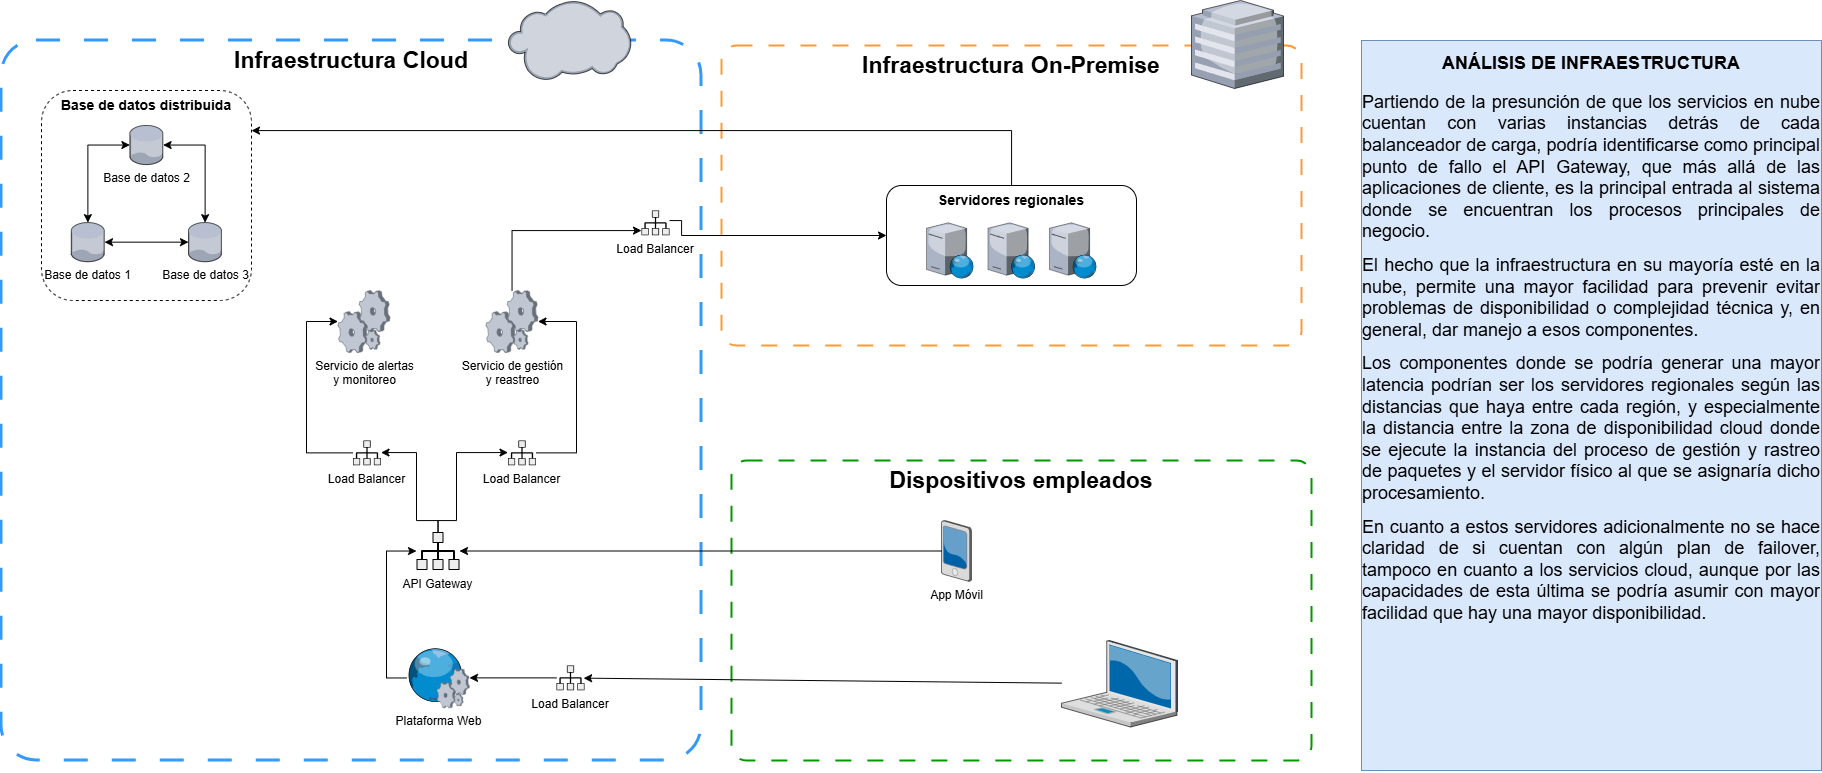

The diagram above was exported from draw.io. Its source (the exported page's mxGraphModel, read from the mxfile embedded in the PNG):
<mxGraphModel dx="1603" dy="1911" grid="1" gridSize="10" guides="1" tooltips="1" connect="1" arrows="1" fold="1" page="1" pageScale="1" pageWidth="850" pageHeight="1100" background="#FFFFFF" math="0" shadow="0">
  <root>
    <mxCell id="0" />
    <mxCell id="1" parent="0" />
    <mxCell id="fJNUHcl0tWlTEwFgDaYS-10" parent="1" style="rounded=1;whiteSpace=wrap;html=1;fillColor=none;dashed=1;dashPattern=8 8;arcSize=5;verticalAlign=top;strokeColor=#009900;perimeterSpacing=4;strokeWidth=2;" value="&lt;span style=&quot;font-size: 23px;&quot;&gt;&lt;b&gt;Dispositivos empleados&lt;/b&gt;&lt;/span&gt;" vertex="1">
      <mxGeometry height="300" width="580" x="760" y="370" as="geometry" />
    </mxCell>
    <mxCell id="fJNUHcl0tWlTEwFgDaYS-7" connectable="0" parent="1" style="group" value="" vertex="1">
      <mxGeometry height="760" width="700" x="30" y="-90" as="geometry" />
    </mxCell>
    <mxCell id="GS8gWEkpmqph7CAPJ9dc-51" parent="fJNUHcl0tWlTEwFgDaYS-7" style="rounded=1;whiteSpace=wrap;html=1;fillColor=none;dashed=1;dashPattern=8 8;arcSize=5;verticalAlign=top;strokeColor=#3399FF;perimeterSpacing=4;strokeWidth=3;" value="&lt;b&gt;&lt;font style=&quot;font-size: 23px;&quot;&gt;Infraestructura Cloud&lt;/font&gt;&lt;/b&gt;" vertex="1">
      <mxGeometry height="720" width="700" y="40" as="geometry" />
    </mxCell>
    <mxCell id="GS8gWEkpmqph7CAPJ9dc-2" parent="fJNUHcl0tWlTEwFgDaYS-7" style="verticalLabelPosition=bottom;sketch=0;aspect=fixed;html=1;verticalAlign=top;strokeColor=none;align=center;outlineConnect=0;shape=mxgraph.citrix.cloud;" value="" vertex="1">
      <mxGeometry height="80.27" width="123" x="506.5" as="geometry" />
    </mxCell>
    <mxCell id="GS8gWEkpmqph7CAPJ9dc-48" parent="fJNUHcl0tWlTEwFgDaYS-7" style="shape=mxgraph.networks2.icon;aspect=fixed;fillColor=#EDEDED;strokeColor=#000000;gradientColor=#5B6163;network2IconShadow=1;network2bgFillColor=none;labelPosition=center;verticalLabelPosition=bottom;align=center;verticalAlign=top;network2Icon=mxgraph.networks2.load_balancer;network2IconW=0.86;network2IconH=0.76;" value="Load Balancer" vertex="1">
      <mxGeometry height="24.75" width="28" x="640" y="210" as="geometry" />
    </mxCell>
    <mxCell id="fJNUHcl0tWlTEwFgDaYS-6" connectable="0" parent="1" style="group" value="" vertex="1">
      <mxGeometry height="345" width="580" x="750" y="-90" as="geometry" />
    </mxCell>
    <mxCell id="fJNUHcl0tWlTEwFgDaYS-3" parent="fJNUHcl0tWlTEwFgDaYS-6" style="rounded=1;whiteSpace=wrap;html=1;fillColor=none;dashed=1;dashPattern=8 8;arcSize=5;verticalAlign=top;strokeColor=#FF9933;perimeterSpacing=4;strokeWidth=2;" value="&lt;b&gt;&lt;font style=&quot;font-size: 23px;&quot;&gt;Infraestructura On-&lt;/font&gt;&lt;/b&gt;&lt;b style=&quot;background-color: transparent; color: light-dark(rgb(0, 0, 0), rgb(255, 255, 255));&quot;&gt;&lt;font style=&quot;font-size: 23px;&quot;&gt;Premise&lt;/font&gt;&lt;/b&gt;" vertex="1">
      <mxGeometry height="300" width="580" y="45" as="geometry" />
    </mxCell>
    <mxCell id="fJNUHcl0tWlTEwFgDaYS-4" parent="fJNUHcl0tWlTEwFgDaYS-6" style="verticalLabelPosition=bottom;sketch=0;aspect=fixed;html=1;verticalAlign=top;strokeColor=none;align=center;outlineConnect=0;shape=mxgraph.citrix.hq_enterprise;" value="" vertex="1">
      <mxGeometry height="88" width="92" x="470" as="geometry" />
    </mxCell>
    <mxCell id="fJNUHcl0tWlTEwFgDaYS-2" connectable="0" parent="fJNUHcl0tWlTEwFgDaYS-6" style="group" value="" vertex="1">
      <mxGeometry height="115" width="250" x="165" y="185" as="geometry" />
    </mxCell>
    <mxCell id="GS8gWEkpmqph7CAPJ9dc-26" connectable="0" parent="fJNUHcl0tWlTEwFgDaYS-2" style="group" value="" vertex="1">
      <mxGeometry height="85" width="210.00000000000003" x="40" y="30" as="geometry" />
    </mxCell>
    <mxCell id="GS8gWEkpmqph7CAPJ9dc-23" parent="GS8gWEkpmqph7CAPJ9dc-26" style="verticalLabelPosition=bottom;sketch=0;aspect=fixed;html=1;verticalAlign=top;strokeColor=none;align=center;outlineConnect=0;shape=mxgraph.citrix.web_server;" value="" vertex="1">
      <mxGeometry height="55.33453887884267" width="47.03435804701627" y="7.332730560578664" as="geometry" />
    </mxCell>
    <mxCell id="GS8gWEkpmqph7CAPJ9dc-24" parent="GS8gWEkpmqph7CAPJ9dc-26" style="verticalLabelPosition=bottom;sketch=0;aspect=fixed;html=1;verticalAlign=top;strokeColor=none;align=center;outlineConnect=0;shape=mxgraph.citrix.web_server;" value="" vertex="1">
      <mxGeometry height="55.33453887884267" width="47.03435804701627" x="122.96564195298372" y="7.332730560578664" as="geometry" />
    </mxCell>
    <mxCell id="GS8gWEkpmqph7CAPJ9dc-25" parent="GS8gWEkpmqph7CAPJ9dc-26" style="verticalLabelPosition=bottom;sketch=0;aspect=fixed;html=1;verticalAlign=top;strokeColor=none;align=center;outlineConnect=0;shape=mxgraph.citrix.web_server;" value="" vertex="1">
      <mxGeometry height="55.33453887884267" width="47.03435804701627" x="61.48282097649186" y="7.332730560578664" as="geometry" />
    </mxCell>
    <mxCell id="GS8gWEkpmqph7CAPJ9dc-27" parent="fJNUHcl0tWlTEwFgDaYS-2" style="rounded=1;whiteSpace=wrap;html=1;fillColor=none;verticalAlign=top;fontSize=14;fontStyle=1" value="Servidores regionales" vertex="1">
      <mxGeometry height="100" width="250" as="geometry" />
    </mxCell>
    <mxCell id="GS8gWEkpmqph7CAPJ9dc-3" parent="1" style="verticalLabelPosition=bottom;sketch=0;aspect=fixed;html=1;verticalAlign=top;strokeColor=none;align=center;outlineConnect=0;shape=mxgraph.citrix.pda;" value="App Móvil" vertex="1">
      <mxGeometry height="61" width="30" x="970" y="430" as="geometry" />
    </mxCell>
    <mxCell id="GS8gWEkpmqph7CAPJ9dc-31" edge="1" parent="1" source="GS8gWEkpmqph7CAPJ9dc-5" style="edgeStyle=none;rounded=0;orthogonalLoop=1;jettySize=auto;html=1;" target="GS8gWEkpmqph7CAPJ9dc-28">
      <mxGeometry relative="1" as="geometry" />
    </mxCell>
    <mxCell id="GS8gWEkpmqph7CAPJ9dc-5" parent="1" style="shape=mxgraph.networks2.icon;aspect=fixed;fillColor=#EDEDED;strokeColor=#000000;gradientColor=#5B6163;network2IconShadow=1;network2bgFillColor=none;labelPosition=center;verticalLabelPosition=bottom;align=center;verticalAlign=top;network2Icon=mxgraph.networks2.load_balancer;network2IconW=0.86;network2IconH=0.76;" value="Load Balancer" vertex="1">
      <mxGeometry height="24.75" width="28" x="585" y="575" as="geometry" />
    </mxCell>
    <mxCell id="GS8gWEkpmqph7CAPJ9dc-35" edge="1" parent="1" source="GS8gWEkpmqph7CAPJ9dc-6" style="edgeStyle=none;rounded=0;orthogonalLoop=1;jettySize=auto;html=1;startArrow=classic;startFill=1;endArrow=none;endFill=0;" target="GS8gWEkpmqph7CAPJ9dc-3">
      <mxGeometry relative="1" as="geometry" />
    </mxCell>
    <mxCell id="GS8gWEkpmqph7CAPJ9dc-43" edge="1" parent="1" source="GS8gWEkpmqph7CAPJ9dc-6" style="edgeStyle=orthogonalEdgeStyle;rounded=0;orthogonalLoop=1;jettySize=auto;html=1;" target="GS8gWEkpmqph7CAPJ9dc-39">
      <mxGeometry relative="1" as="geometry">
        <Array as="points">
          <mxPoint x="467" y="430" />
          <mxPoint x="445" y="430" />
          <mxPoint x="445" y="362" />
        </Array>
      </mxGeometry>
    </mxCell>
    <mxCell id="GS8gWEkpmqph7CAPJ9dc-44" edge="1" parent="1" source="GS8gWEkpmqph7CAPJ9dc-6" style="edgeStyle=orthogonalEdgeStyle;rounded=0;orthogonalLoop=1;jettySize=auto;html=1;" target="GS8gWEkpmqph7CAPJ9dc-42">
      <mxGeometry relative="1" as="geometry">
        <Array as="points">
          <mxPoint x="467" y="430" />
          <mxPoint x="485" y="430" />
          <mxPoint x="485" y="362" />
        </Array>
      </mxGeometry>
    </mxCell>
    <mxCell id="GS8gWEkpmqph7CAPJ9dc-6" parent="1" style="shape=mxgraph.networks2.icon;aspect=fixed;fillColor=#EDEDED;strokeColor=#000000;gradientColor=#5B6163;network2IconShadow=1;network2bgFillColor=none;labelPosition=center;verticalLabelPosition=bottom;align=center;verticalAlign=top;network2Icon=mxgraph.networks2.load_balancer;network2IconW=0.86;network2IconH=0.76;" value="API Gateway" vertex="1">
      <mxGeometry height="38" width="43" x="445" y="441.5" as="geometry" />
    </mxCell>
    <mxCell id="GS8gWEkpmqph7CAPJ9dc-7" parent="1" style="verticalLabelPosition=bottom;sketch=0;aspect=fixed;html=1;verticalAlign=top;strokeColor=none;align=center;outlineConnect=0;shape=mxgraph.citrix.process;" value="Servicio de alertas&lt;div&gt;y monitoreo&lt;/div&gt;" vertex="1">
      <mxGeometry height="62" width="52" x="366.5" y="200" as="geometry" />
    </mxCell>
    <mxCell id="GS8gWEkpmqph7CAPJ9dc-49" edge="1" parent="1" source="GS8gWEkpmqph7CAPJ9dc-8" style="edgeStyle=orthogonalEdgeStyle;rounded=0;orthogonalLoop=1;jettySize=auto;html=1;" target="GS8gWEkpmqph7CAPJ9dc-48">
      <mxGeometry relative="1" as="geometry">
        <Array as="points">
          <mxPoint x="540" y="140" />
        </Array>
        <mxPoint x="600" y="170" as="targetPoint" />
      </mxGeometry>
    </mxCell>
    <mxCell id="GS8gWEkpmqph7CAPJ9dc-8" parent="1" style="verticalLabelPosition=bottom;sketch=0;aspect=fixed;html=1;verticalAlign=top;strokeColor=none;align=center;outlineConnect=0;shape=mxgraph.citrix.process;" value="Servicio de gestión&lt;div&gt;y reastreo&lt;/div&gt;" vertex="1">
      <mxGeometry height="62" width="52" x="514.5" y="200" as="geometry" />
    </mxCell>
    <mxCell id="GS8gWEkpmqph7CAPJ9dc-30" edge="1" parent="1" source="GS8gWEkpmqph7CAPJ9dc-11" style="edgeStyle=none;rounded=0;orthogonalLoop=1;jettySize=auto;html=1;entryX=0.969;entryY=0.511;entryDx=0;entryDy=0;entryPerimeter=0;" target="GS8gWEkpmqph7CAPJ9dc-5" value="">
      <mxGeometry relative="1" as="geometry" />
    </mxCell>
    <mxCell id="GS8gWEkpmqph7CAPJ9dc-11" parent="1" style="verticalLabelPosition=bottom;sketch=0;aspect=fixed;html=1;verticalAlign=top;strokeColor=none;align=center;outlineConnect=0;shape=mxgraph.citrix.laptop_2;" value="" vertex="1">
      <mxGeometry height="86.5" width="116" x="1090" y="550.005" as="geometry" />
    </mxCell>
    <mxCell id="GS8gWEkpmqph7CAPJ9dc-36" edge="1" parent="1" source="GS8gWEkpmqph7CAPJ9dc-28" style="edgeStyle=orthogonalEdgeStyle;rounded=0;orthogonalLoop=1;jettySize=auto;html=1;" target="GS8gWEkpmqph7CAPJ9dc-6">
      <mxGeometry relative="1" as="geometry">
        <Array as="points">
          <mxPoint x="415" y="587.38" />
          <mxPoint x="415" y="460.5" />
        </Array>
      </mxGeometry>
    </mxCell>
    <mxCell id="GS8gWEkpmqph7CAPJ9dc-28" parent="1" style="verticalLabelPosition=bottom;sketch=0;aspect=fixed;html=1;verticalAlign=top;strokeColor=none;align=center;outlineConnect=0;shape=mxgraph.citrix.web_service;" value="Plataforma Web" vertex="1">
      <mxGeometry height="60" width="63" x="435" y="557.38" as="geometry" />
    </mxCell>
    <mxCell id="GS8gWEkpmqph7CAPJ9dc-45" edge="1" parent="1" source="GS8gWEkpmqph7CAPJ9dc-39" style="edgeStyle=orthogonalEdgeStyle;rounded=0;orthogonalLoop=1;jettySize=auto;html=1;" target="GS8gWEkpmqph7CAPJ9dc-7">
      <mxGeometry relative="1" as="geometry">
        <Array as="points">
          <mxPoint x="335" y="362" />
          <mxPoint x="335" y="231" />
        </Array>
      </mxGeometry>
    </mxCell>
    <mxCell id="GS8gWEkpmqph7CAPJ9dc-39" parent="1" style="shape=mxgraph.networks2.icon;aspect=fixed;fillColor=#EDEDED;strokeColor=#000000;gradientColor=#5B6163;network2IconShadow=1;network2bgFillColor=none;labelPosition=center;verticalLabelPosition=bottom;align=center;verticalAlign=top;network2Icon=mxgraph.networks2.load_balancer;network2IconW=0.86;network2IconH=0.76;" value="Load Balancer" vertex="1">
      <mxGeometry height="24.75" width="28" x="381.5" y="350" as="geometry" />
    </mxCell>
    <mxCell id="GS8gWEkpmqph7CAPJ9dc-46" edge="1" parent="1" source="GS8gWEkpmqph7CAPJ9dc-42" style="edgeStyle=orthogonalEdgeStyle;rounded=0;orthogonalLoop=1;jettySize=auto;html=1;" target="GS8gWEkpmqph7CAPJ9dc-8">
      <mxGeometry relative="1" as="geometry">
        <Array as="points">
          <mxPoint x="605" y="362" />
          <mxPoint x="605" y="231" />
        </Array>
      </mxGeometry>
    </mxCell>
    <mxCell id="GS8gWEkpmqph7CAPJ9dc-42" parent="1" style="shape=mxgraph.networks2.icon;aspect=fixed;fillColor=#EDEDED;strokeColor=#000000;gradientColor=#5B6163;network2IconShadow=1;network2bgFillColor=none;labelPosition=center;verticalLabelPosition=bottom;align=center;verticalAlign=top;network2Icon=mxgraph.networks2.load_balancer;network2IconW=0.86;network2IconH=0.76;" value="Load Balancer" vertex="1">
      <mxGeometry height="24.75" width="28" x="536.5" y="350" as="geometry" />
    </mxCell>
    <mxCell id="fJNUHcl0tWlTEwFgDaYS-5" edge="1" parent="1" source="GS8gWEkpmqph7CAPJ9dc-48" style="edgeStyle=orthogonalEdgeStyle;rounded=0;orthogonalLoop=1;jettySize=auto;html=1;" target="GS8gWEkpmqph7CAPJ9dc-27">
      <mxGeometry relative="1" as="geometry">
        <Array as="points">
          <mxPoint x="710" y="130" />
          <mxPoint x="710" y="145" />
        </Array>
        <mxPoint x="890" y="360" as="targetPoint" />
      </mxGeometry>
    </mxCell>
    <mxCell id="GS8gWEkpmqph7CAPJ9dc-53" connectable="0" parent="1" style="group" value="" vertex="1">
      <mxGeometry height="210" width="210" x="70" as="geometry" />
    </mxCell>
    <mxCell id="GS8gWEkpmqph7CAPJ9dc-18" edge="1" parent="GS8gWEkpmqph7CAPJ9dc-53" source="GS8gWEkpmqph7CAPJ9dc-1" style="edgeStyle=none;rounded=0;orthogonalLoop=1;jettySize=auto;html=1;startArrow=classic;startFill=1;" target="GS8gWEkpmqph7CAPJ9dc-15">
      <mxGeometry relative="1" as="geometry" />
    </mxCell>
    <mxCell id="GS8gWEkpmqph7CAPJ9dc-1" parent="GS8gWEkpmqph7CAPJ9dc-53" style="verticalLabelPosition=bottom;sketch=0;aspect=fixed;html=1;verticalAlign=top;strokeColor=none;align=center;outlineConnect=0;shape=mxgraph.citrix.database;" value="Base de datos 1" vertex="1">
      <mxGeometry height="39.06976744186047" width="33.2093023255814" x="29.794604651162786" y="132.125" as="geometry" />
    </mxCell>
    <mxCell id="GS8gWEkpmqph7CAPJ9dc-16" edge="1" parent="GS8gWEkpmqph7CAPJ9dc-53" source="GS8gWEkpmqph7CAPJ9dc-14" style="edgeStyle=orthogonalEdgeStyle;rounded=0;orthogonalLoop=1;jettySize=auto;html=1;startArrow=classic;startFill=1;" target="GS8gWEkpmqph7CAPJ9dc-1">
      <mxGeometry relative="1" as="geometry" />
    </mxCell>
    <mxCell id="GS8gWEkpmqph7CAPJ9dc-17" edge="1" parent="GS8gWEkpmqph7CAPJ9dc-53" source="GS8gWEkpmqph7CAPJ9dc-14" style="edgeStyle=orthogonalEdgeStyle;rounded=0;orthogonalLoop=1;jettySize=auto;html=1;startArrow=classic;startFill=1;" target="GS8gWEkpmqph7CAPJ9dc-15">
      <mxGeometry relative="1" as="geometry" />
    </mxCell>
    <mxCell id="GS8gWEkpmqph7CAPJ9dc-14" parent="GS8gWEkpmqph7CAPJ9dc-53" style="verticalLabelPosition=bottom;sketch=0;aspect=fixed;html=1;verticalAlign=top;strokeColor=none;align=center;outlineConnect=0;shape=mxgraph.citrix.database;" value="Base de datos 2" vertex="1">
      <mxGeometry height="39.06976744186047" width="33.2093023255814" x="88.39925581395349" y="35" as="geometry" />
    </mxCell>
    <mxCell id="GS8gWEkpmqph7CAPJ9dc-15" parent="GS8gWEkpmqph7CAPJ9dc-53" style="verticalLabelPosition=bottom;sketch=0;aspect=fixed;html=1;verticalAlign=top;strokeColor=none;align=center;outlineConnect=0;shape=mxgraph.citrix.database;" value="Base de datos 3" vertex="1">
      <mxGeometry height="39.06976744186047" width="33.2093023255814" x="147.0039069767442" y="132.125" as="geometry" />
    </mxCell>
    <mxCell id="GS8gWEkpmqph7CAPJ9dc-19" parent="GS8gWEkpmqph7CAPJ9dc-53" style="rounded=1;whiteSpace=wrap;html=1;fillColor=none;dashed=1;verticalAlign=top;" value="&lt;b&gt;&lt;font style=&quot;font-size: 14px;&quot;&gt;Base de datos distribuida&lt;/font&gt;&lt;/b&gt;" vertex="1">
      <mxGeometry height="210" width="210" as="geometry" />
    </mxCell>
    <mxCell id="fJNUHcl0tWlTEwFgDaYS-8" edge="1" parent="1" source="GS8gWEkpmqph7CAPJ9dc-27" style="edgeStyle=orthogonalEdgeStyle;rounded=0;orthogonalLoop=1;jettySize=auto;html=1;" target="GS8gWEkpmqph7CAPJ9dc-19">
      <mxGeometry relative="1" as="geometry">
        <Array as="points">
          <mxPoint x="1040" y="40" />
        </Array>
      </mxGeometry>
    </mxCell>
    <mxCell id="ipKRz6favhLq2ObTa4oA-3" parent="1" style="text;html=1;whiteSpace=wrap;overflow=hidden;rounded=0;fillColor=#dae8fc;strokeColor=#6c8ebf;align=center;" value="&lt;h1 style=&quot;margin-top: 0px;&quot;&gt;&lt;span style=&quot;background-color: transparent; color: light-dark(rgb(0, 0, 0), rgb(255, 255, 255));&quot;&gt;&lt;font style=&quot;font-size: 18px;&quot;&gt;ANÁLISIS DE INFRAESTRUCTURA&lt;/font&gt;&lt;/span&gt;&lt;/h1&gt;&lt;p style=&quot;text-align: justify; margin-top: 0px;&quot;&gt;&lt;font style=&quot;font-size: 18px;&quot;&gt;Partiendo de la presunción de que los servicios en nube cuentan con varias instancias detrás de cada balanceador de carga, podría identificarse como principal punto de fallo el API Gateway, que más allá de las aplicaciones de cliente, es la principal entrada al sistema donde se encuentran los procesos principales de negocio.&lt;/font&gt;&lt;/p&gt;&lt;p style=&quot;text-align: justify; margin-top: 0px;&quot;&gt;&lt;font style=&quot;font-size: 18px;&quot;&gt;El hecho que la infraestructura en su mayoría esté en la nube, permite una mayor facilidad para prevenir evitar problemas de disponibilidad o complejidad técnica y, en general, dar manejo a esos componentes.&lt;/font&gt;&lt;/p&gt;&lt;p style=&quot;text-align: justify; margin-top: 0px;&quot;&gt;&lt;span style=&quot;font-size: 18px;&quot;&gt;Los componentes donde se podría generar una mayor latencia podrían ser los servidores regionales según las distancias que haya entre cada región, y especialmente la distancia entre la zona de disponibilidad cloud donde se ejecute la instancia del proceso de gestión y rastreo de paquetes y el servidor físico al que se asignaría dicho procesamiento.&lt;/span&gt;&lt;/p&gt;&lt;p style=&quot;text-align: justify; margin-top: 0px;&quot;&gt;&lt;span style=&quot;font-size: 18px;&quot;&gt;En cuanto a estos servidores adicionalmente no se hace claridad de si cuentan con algún plan de failover, tampoco en cuanto a los servicios cloud, aunque por las capacidades de esta última se podría asumir con mayor facilidad que hay una mayor disponibilidad.&lt;/span&gt;&lt;/p&gt;&lt;p style=&quot;text-align: justify; margin-top: 0px;&quot;&gt;&lt;span style=&quot;font-size: 18px;&quot;&gt;&lt;br&gt;&lt;/span&gt;&lt;/p&gt;" vertex="1">
      <mxGeometry height="730" width="460" x="1390" y="-50" as="geometry" />
    </mxCell>
  </root>
</mxGraphModel>